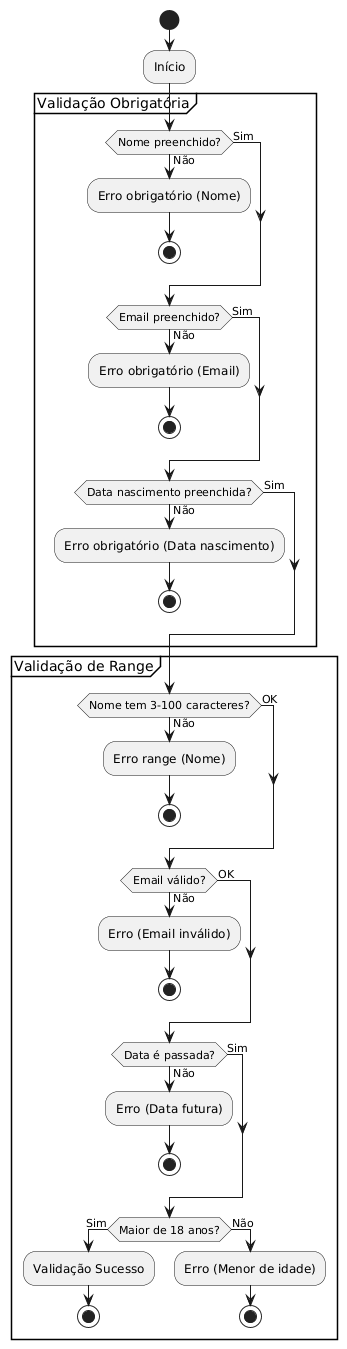

The diagram above was rendered by PlantUML. Its source (embedded in the PNG):
@startuml
start
:Início;

partition "Validação Obrigatória" {
  if (Nome preenchido?) then (Sim)
  else (Não)
    :Erro obrigatório (Nome);
    stop
  endif

  if (Email preenchido?) then (Sim)
  else (Não)
    :Erro obrigatório (Email);
    stop
  endif

  if (Data nascimento preenchida?) then (Sim)
  else (Não)
    :Erro obrigatório (Data nascimento);
    stop
  endif
}

partition "Validação de Range" {
  if (Nome tem 3-100 caracteres?) then (OK)
  else (Não)
    :Erro range (Nome);
    stop
  endif

  if (Email válido?) then (OK)
  else (Não)
    :Erro (Email inválido);
    stop
  endif

  if (Data é passada?) then (Sim)
  else (Não)
    :Erro (Data futura);
    stop
  endif

  if (Maior de 18 anos?) then (Sim)
    :Validação Sucesso;
    stop
  else (Não)
    :Erro (Menor de idade);
    stop
  endif
}
@enduml